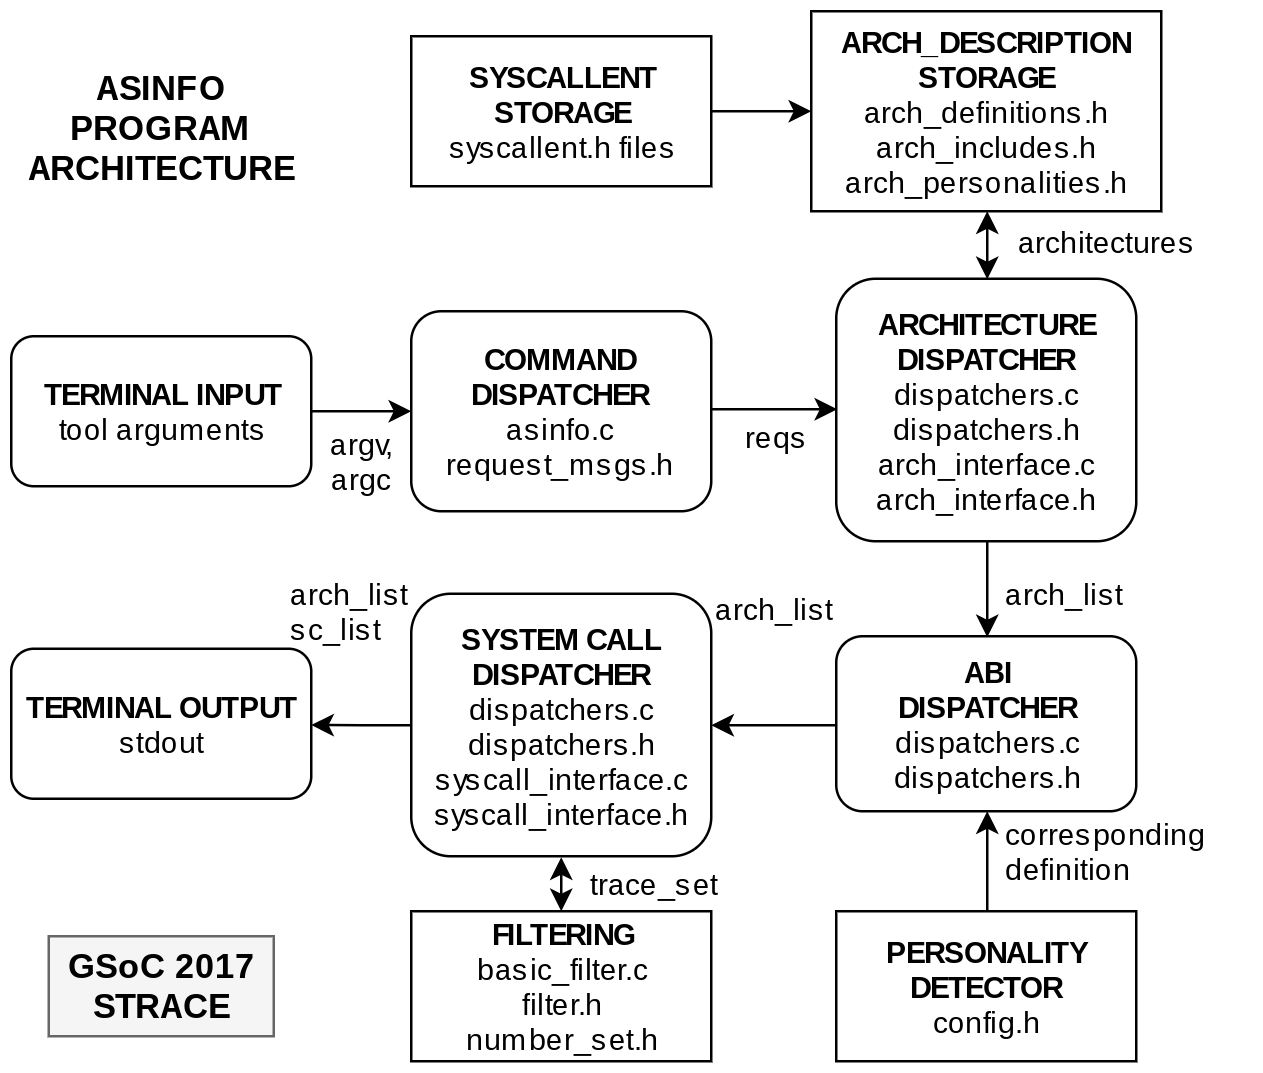

The diagram above was exported from draw.io. Its source (the exported page's mxGraphModel, read from the mxfile embedded in the PNG):
<mxGraphModel dx="698" dy="378" grid="1" gridSize="10" guides="1" tooltips="1" connect="1" arrows="1" fold="1" page="1" pageScale="1" pageWidth="850" pageHeight="1100" background="#ffffff" math="0" shadow="0">
  <root>
    <mxCell id="0" />
    <mxCell id="1" parent="0" />
    <mxCell id="7" style="edgeStyle=orthogonalEdgeStyle;rounded=0;html=1;entryX=0;entryY=0.5;jettySize=auto;orthogonalLoop=1;" edge="1" parent="1" source="2" target="3">
      <mxGeometry relative="1" as="geometry" />
    </mxCell>
    <mxCell id="9" value="argv,&lt;div&gt;argc&lt;/div&gt;" style="text;html=1;resizable=0;points=[];align=center;verticalAlign=middle;labelBackgroundColor=#ffffff;" vertex="1" connectable="0" parent="7">
      <mxGeometry x="-0.25" y="-2" relative="1" as="geometry">
        <mxPoint x="5" y="18" as="offset" />
      </mxGeometry>
    </mxCell>
    <mxCell id="2" value="&lt;b&gt;TERMINAL INPUT&lt;/b&gt;&lt;div&gt;tool arguments&lt;/div&gt;" style="rounded=1;whiteSpace=wrap;html=1;" vertex="1" parent="1">
      <mxGeometry x="10" y="240" width="120" height="60" as="geometry" />
    </mxCell>
    <mxCell id="11" style="edgeStyle=orthogonalEdgeStyle;rounded=0;html=1;jettySize=auto;orthogonalLoop=1;entryX=0;entryY=0.5;" edge="1" parent="1" source="3" target="4">
      <mxGeometry relative="1" as="geometry">
        <mxPoint x="320" y="269" as="targetPoint" />
        <Array as="points">
          <mxPoint x="320" y="270" />
        </Array>
      </mxGeometry>
    </mxCell>
    <mxCell id="13" value="reqs" style="text;html=1;resizable=0;points=[];align=center;verticalAlign=middle;labelBackgroundColor=#ffffff;" vertex="1" connectable="0" parent="11">
      <mxGeometry x="-0.057" y="-1" relative="1" as="geometry">
        <mxPoint x="2" y="9" as="offset" />
      </mxGeometry>
    </mxCell>
    <mxCell id="3" value="&lt;b&gt;COMMAND DISPATCHER&lt;/b&gt;&lt;div&gt;asinfo.c&lt;/div&gt;&lt;div&gt;request_msgs.h&lt;/div&gt;" style="rounded=1;whiteSpace=wrap;html=1;" vertex="1" parent="1">
      <mxGeometry x="170" y="230" width="120" height="80" as="geometry" />
    </mxCell>
    <mxCell id="28" style="edgeStyle=orthogonalEdgeStyle;rounded=0;html=1;entryX=0.5;entryY=0;jettySize=auto;orthogonalLoop=1;" edge="1" parent="1" source="4" target="25">
      <mxGeometry relative="1" as="geometry" />
    </mxCell>
    <mxCell id="4" value="&lt;b&gt;ARCHITECTURE&lt;/b&gt;&lt;div&gt;&lt;b&gt;DISPATCHER&lt;/b&gt;&lt;/div&gt;&lt;div&gt;dispatchers.c&lt;/div&gt;&lt;div&gt;dispatchers.h&lt;/div&gt;&lt;div&gt;arch_interface.c&lt;/div&gt;&lt;div&gt;arch_interface.h&lt;/div&gt;" style="rounded=1;whiteSpace=wrap;html=1;" vertex="1" parent="1">
      <mxGeometry x="340" y="217" width="120" height="105" as="geometry" />
    </mxCell>
    <mxCell id="35" style="edgeStyle=orthogonalEdgeStyle;rounded=0;html=1;entryX=0;entryY=0.5;jettySize=auto;orthogonalLoop=1;" edge="1" parent="1" source="14" target="15">
      <mxGeometry relative="1" as="geometry" />
    </mxCell>
    <mxCell id="14" value="&lt;b&gt;SYSCALLENT&lt;/b&gt;&lt;div&gt;&lt;b&gt;STORAGE&lt;/b&gt;&lt;/div&gt;&lt;div&gt;syscallent.h files&lt;/div&gt;" style="rounded=0;whiteSpace=wrap;html=1;" vertex="1" parent="1">
      <mxGeometry x="170" y="120" width="120" height="60" as="geometry" />
    </mxCell>
    <mxCell id="20" style="edgeStyle=orthogonalEdgeStyle;rounded=0;html=1;entryX=0.5;entryY=0;jettySize=auto;orthogonalLoop=1;startArrow=classic;startFill=1;" edge="1" parent="1" source="15" target="4">
      <mxGeometry relative="1" as="geometry" />
    </mxCell>
    <mxCell id="15" value="&lt;b&gt;ARCH_DESCRIPTION&lt;/b&gt;&lt;div&gt;&lt;b&gt;STORAGE&lt;/b&gt;&lt;/div&gt;&lt;div&gt;arch_definitions.h&lt;/div&gt;&lt;div&gt;arch_includes.h&lt;/div&gt;&lt;div&gt;arch_personalities.h&lt;/div&gt;" style="rounded=0;whiteSpace=wrap;html=1;" vertex="1" parent="1">
      <mxGeometry x="330" y="110" width="140" height="80" as="geometry" />
    </mxCell>
    <mxCell id="23" value="architectures" style="text;html=1;resizable=0;points=[];autosize=1;align=left;verticalAlign=top;spacingTop=-4;" vertex="1" parent="1">
      <mxGeometry x="411" y="193" width="90" height="20" as="geometry" />
    </mxCell>
    <mxCell id="42" style="edgeStyle=orthogonalEdgeStyle;rounded=0;html=1;entryX=1;entryY=0.5;startArrow=none;startFill=0;jettySize=auto;orthogonalLoop=1;" edge="1" parent="1" source="25" target="33">
      <mxGeometry relative="1" as="geometry">
        <Array as="points">
          <mxPoint x="293" y="395" />
        </Array>
      </mxGeometry>
    </mxCell>
    <mxCell id="25" value="&lt;b&gt;ABI&lt;/b&gt;&lt;div&gt;&lt;b&gt;DISPATCHER&lt;/b&gt;&lt;/div&gt;&lt;div&gt;dispatchers.c&lt;/div&gt;&lt;div&gt;dispatchers.h&lt;/div&gt;" style="rounded=1;whiteSpace=wrap;html=1;" vertex="1" parent="1">
      <mxGeometry x="340" y="360" width="120" height="70" as="geometry" />
    </mxCell>
    <mxCell id="29" value="arch_list" style="text;html=1;resizable=0;points=[];autosize=1;align=left;verticalAlign=top;spacingTop=-4;" vertex="1" parent="1">
      <mxGeometry x="406" y="334" width="60" height="20" as="geometry" />
    </mxCell>
    <mxCell id="31" style="edgeStyle=orthogonalEdgeStyle;rounded=0;html=1;entryX=0.5;entryY=1;jettySize=auto;orthogonalLoop=1;" edge="1" parent="1" source="30" target="25">
      <mxGeometry relative="1" as="geometry">
        <Array as="points" />
      </mxGeometry>
    </mxCell>
    <mxCell id="30" value="&lt;b&gt;PERSONALITY&lt;/b&gt;&lt;div&gt;&lt;b&gt;DETECTOR&lt;/b&gt;&lt;/div&gt;&lt;div&gt;config.h&lt;/div&gt;" style="rounded=0;whiteSpace=wrap;html=1;" vertex="1" parent="1">
      <mxGeometry x="340" y="470" width="120" height="60" as="geometry" />
    </mxCell>
    <mxCell id="32" value="corresponding&lt;div&gt;definition&lt;/div&gt;" style="text;html=1;resizable=0;points=[];autosize=1;align=left;verticalAlign=top;spacingTop=-4;" vertex="1" parent="1">
      <mxGeometry x="406" y="430" width="100" height="30" as="geometry" />
    </mxCell>
    <mxCell id="44" style="edgeStyle=orthogonalEdgeStyle;rounded=0;html=1;startArrow=none;startFill=0;jettySize=auto;orthogonalLoop=1;" edge="1" parent="1" source="33">
      <mxGeometry relative="1" as="geometry">
        <mxPoint x="130" y="395.5" as="targetPoint" />
      </mxGeometry>
    </mxCell>
    <mxCell id="33" value="&lt;b&gt;SYSTEM CALL&lt;/b&gt;&lt;div&gt;&lt;b&gt;DISPATCHER&lt;/b&gt;&lt;/div&gt;&lt;div&gt;dispatchers.c&lt;/div&gt;&lt;div&gt;dispatchers.h&lt;/div&gt;&lt;div&gt;syscall_interface.c&lt;/div&gt;&lt;div&gt;syscall_interface.h&lt;/div&gt;" style="rounded=1;whiteSpace=wrap;html=1;" vertex="1" parent="1">
      <mxGeometry x="170" y="343" width="120" height="105" as="geometry" />
    </mxCell>
    <mxCell id="36" value="arch_list" style="text;html=1;resizable=0;points=[];autosize=1;align=left;verticalAlign=top;spacingTop=-4;" vertex="1" parent="1">
      <mxGeometry x="290" y="340" width="60" height="20" as="geometry" />
    </mxCell>
    <mxCell id="40" style="edgeStyle=orthogonalEdgeStyle;rounded=0;html=1;entryX=0.5;entryY=1;jettySize=auto;orthogonalLoop=1;startArrow=classic;startFill=1;" edge="1" parent="1" source="37" target="33">
      <mxGeometry relative="1" as="geometry" />
    </mxCell>
    <mxCell id="37" value="&lt;b&gt;FILTERING&lt;/b&gt;&lt;div&gt;basic_filter.c&lt;/div&gt;&lt;div&gt;filter.h&lt;/div&gt;&lt;div&gt;number_set.h&lt;/div&gt;" style="rounded=0;whiteSpace=wrap;html=1;" vertex="1" parent="1">
      <mxGeometry x="170" y="470" width="120" height="60" as="geometry" />
    </mxCell>
    <mxCell id="41" value="trace_set" style="text;html=1;resizable=0;points=[];autosize=1;align=left;verticalAlign=top;spacingTop=-4;" vertex="1" parent="1">
      <mxGeometry x="240" y="450" width="70" height="20" as="geometry" />
    </mxCell>
    <mxCell id="43" value="&lt;b&gt;TERMINAL OUTPUT&lt;/b&gt;&lt;div&gt;stdout&lt;/div&gt;" style="rounded=1;whiteSpace=wrap;html=1;" vertex="1" parent="1">
      <mxGeometry x="10" y="365" width="120" height="60" as="geometry" />
    </mxCell>
    <mxCell id="45" value="arch_list&lt;div&gt;sc_list&lt;/div&gt;" style="text;html=1;resizable=0;points=[];autosize=1;align=left;verticalAlign=top;spacingTop=-4;" vertex="1" parent="1">
      <mxGeometry x="120" y="334" width="60" height="30" as="geometry" />
    </mxCell>
    <mxCell id="46" value="ASINFO&lt;div&gt;PROGRAM&lt;/div&gt;&lt;div&gt;ARCHITECTURE&lt;/div&gt;" style="text;html=1;resizable=0;points=[];autosize=1;align=center;verticalAlign=top;spacingTop=-4;fontStyle=1;fontSize=14;" vertex="1" parent="1">
      <mxGeometry x="15" y="130" width="110" height="40" as="geometry" />
    </mxCell>
    <mxCell id="47" value="GSoC 2017&lt;div&gt;STRACE&lt;/div&gt;" style="text;html=1;resizable=0;points=[];autosize=1;align=center;verticalAlign=top;spacingTop=-4;fontSize=14;fontStyle=1;fillColor=#f5f5f5;strokeColor=#666666;" vertex="1" parent="1">
      <mxGeometry x="25" y="480" width="90" height="40" as="geometry" />
    </mxCell>
  </root>
</mxGraphModel>